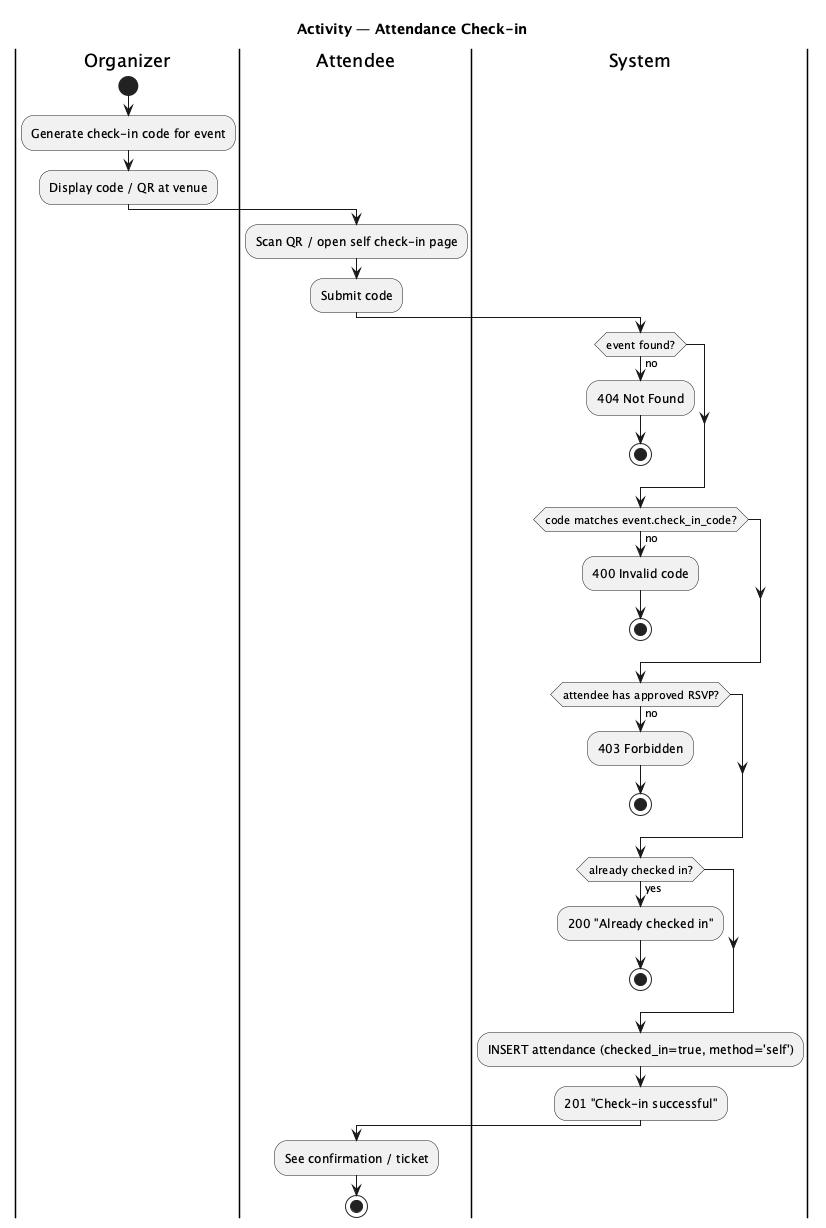

The diagram above was rendered by PlantUML. Its source (embedded in the PNG):
@startuml activity-checkin
title Activity — Attendance Check-in

|Organizer|
start
:Generate check-in code for event;
:Display code / QR at venue;

|Attendee|
:Scan QR / open self check-in page;
:Submit code;

|System|
if (event found?) then (no)
  :404 Not Found;
  stop
endif
if (code matches event.check_in_code?) then (no)
  :400 Invalid code;
  stop
endif
if (attendee has approved RSVP?) then (no)
  :403 Forbidden;
  stop
endif
if (already checked in?) then (yes)
  :200 "Already checked in";
  stop
endif
:INSERT attendance (checked_in=true, method='self');
:201 "Check-in successful";

|Attendee|
:See confirmation / ticket;
stop
@enduml